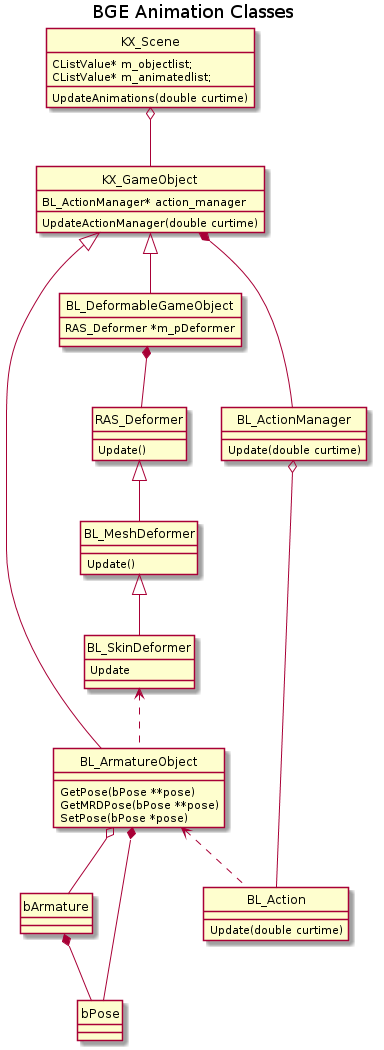

The diagram above was rendered by PlantUML. Its source (embedded in the PNG):
@startuml
title BGE Animation Classes
hide circle

KX_Scene o-- KX_GameObject
KX_Scene: UpdateAnimations(double curtime)
KX_Scene: CListValue* m_objectlist;
KX_Scene: CListValue* m_animatedlist;

KX_GameObject <|-- BL_ArmatureObject
KX_GameObject <|-- BL_DeformableGameObject
KX_GameObject *-- BL_ActionManager
KX_GameObject: BL_ActionManager* action_manager
KX_GameObject: UpdateActionManager(double curtime)

BL_ArmatureObject o-- bArmature
bArmature *-- bPose
BL_ArmatureObject *-- bPose
BL_ArmatureObject <.. BL_Action
BL_ArmatureObject: GetPose(bPose **pose)
BL_ArmatureObject: GetMRDPose(bPose **pose)
BL_ArmatureObject: SetPose(bPose *pose)

BL_DeformableGameObject: RAS_Deformer *m_pDeformer
BL_DeformableGameObject *-- RAS_Deformer

BL_ActionManager o-- BL_Action
BL_ActionManager: Update(double curtime)

BL_Action: Update(double curtime)

RAS_Deformer <|-- BL_MeshDeformer
BL_MeshDeformer <|-- BL_SkinDeformer
RAS_Deformer: Update()
BL_MeshDeformer: Update()
BL_SkinDeformer: Update
BL_SkinDeformer <.. BL_ArmatureObject

@enduml